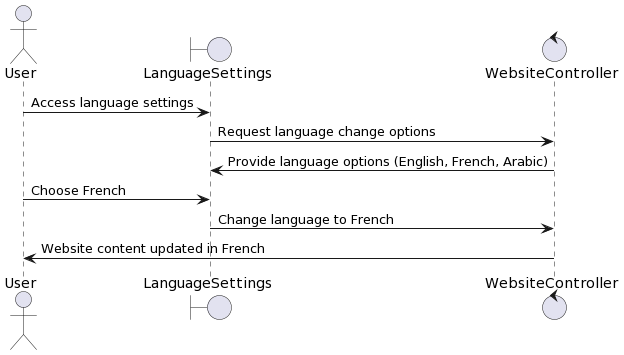

The diagram above was rendered by PlantUML. Its source (embedded in the PNG):
@startuml
actor User as U
boundary LanguageSettings as LS
control WebsiteController as WC

U -> LS: Access language settings
LS -> WC: Request language change options
WC -> LS: Provide language options (English, French, Arabic)
U -> LS: Choose French
LS -> WC: Change language to French
WC -> U: Website content updated in French
@enduml